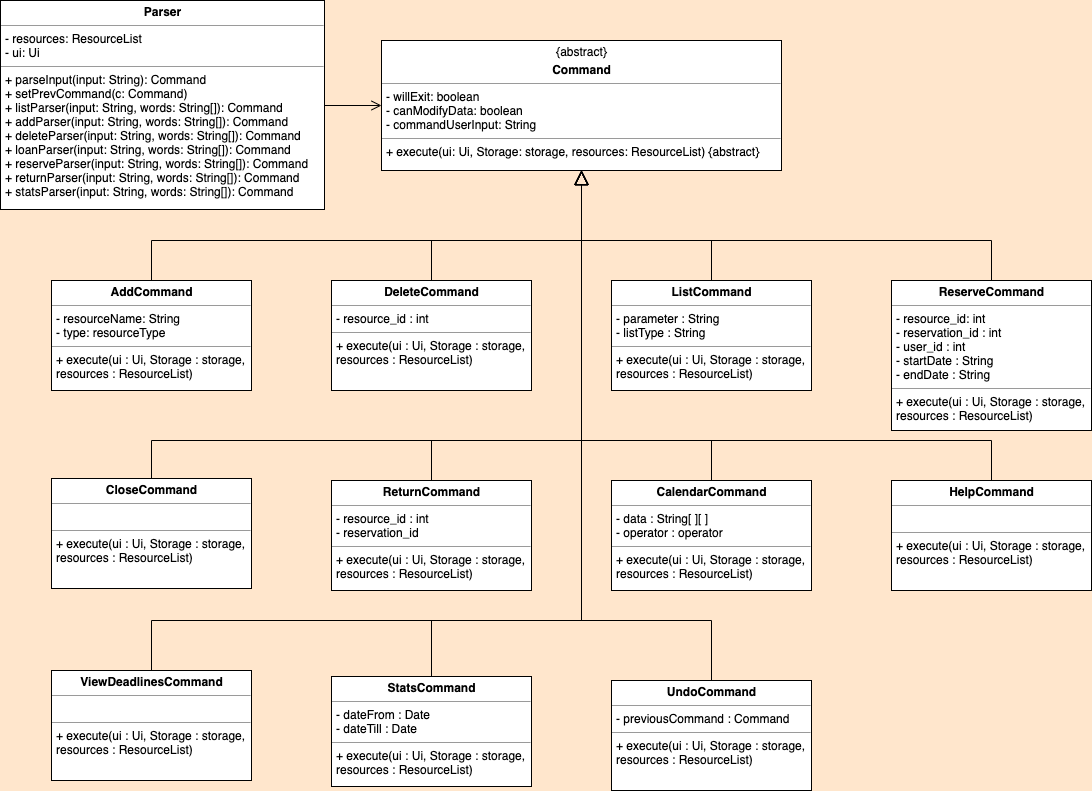

The diagram above was exported from draw.io. Its source (the exported page's mxGraphModel, read from the mxfile embedded in the PNG):
<mxGraphModel dx="2526" dy="745" grid="1" gridSize="10" guides="1" tooltips="1" connect="1" arrows="1" fold="1" page="1" pageScale="1" pageWidth="1100" pageHeight="850" background="#FFE6CC" math="0" shadow="0">
  <root>
    <mxCell id="0" />
    <mxCell id="1" parent="0" />
    <mxCell id="5d2195bd80daf111-18" value="&lt;p style=&quot;margin: 0px ; margin-top: 4px ; text-align: center&quot;&gt;{abstract}&lt;/p&gt;&lt;p style=&quot;margin: 0px ; margin-top: 4px ; text-align: center&quot;&gt;&lt;b&gt;Command&lt;/b&gt;&lt;/p&gt;&lt;hr size=&quot;1&quot;&gt;&lt;p style=&quot;margin: 0px ; margin-left: 4px&quot;&gt;- willExit: boolean&lt;/p&gt;&lt;p style=&quot;margin: 0px ; margin-left: 4px&quot;&gt;- canModifyData: boolean&lt;/p&gt;&lt;p style=&quot;margin: 0px ; margin-left: 4px&quot;&gt;- commandUserInput: String&lt;/p&gt;&lt;hr size=&quot;1&quot;&gt;&lt;p style=&quot;margin: 0px ; margin-left: 4px&quot;&gt;+ execute(ui: Ui, Storage: storage, resources: ResourceList) {abstract}&lt;br&gt;&lt;/p&gt;" style="verticalAlign=top;align=left;overflow=fill;fontSize=12;fontFamily=Helvetica;html=1;rounded=0;shadow=0;comic=0;labelBackgroundColor=none;strokeColor=#000000;strokeWidth=1;fillColor=#ffffff;" parent="1" vertex="1">
      <mxGeometry x="370" y="100" width="400" height="130" as="geometry" />
    </mxCell>
    <mxCell id="7JN7La-2lCIBEkaHJBta-27" style="edgeStyle=orthogonalEdgeStyle;rounded=0;orthogonalLoop=1;jettySize=auto;html=1;exitX=1;exitY=0.5;exitDx=0;exitDy=0;entryX=0;entryY=0.5;entryDx=0;entryDy=0;endArrow=open;endFill=0;endSize=8;" parent="1" source="5d2195bd80daf111-20" target="5d2195bd80daf111-18" edge="1">
      <mxGeometry relative="1" as="geometry" />
    </mxCell>
    <mxCell id="5d2195bd80daf111-20" value="&lt;p style=&quot;margin: 0px ; margin-top: 4px ; text-align: center&quot;&gt;&lt;b&gt;Parser&lt;/b&gt;&lt;/p&gt;&lt;hr size=&quot;1&quot;&gt;&lt;p style=&quot;margin: 0px ; margin-left: 4px&quot;&gt;- resources: ResourceList&lt;br&gt;&lt;/p&gt;&lt;p style=&quot;margin: 0px ; margin-left: 4px&quot;&gt;- ui: Ui&lt;/p&gt;&lt;hr size=&quot;1&quot;&gt;&lt;p style=&quot;margin: 0px ; margin-left: 4px&quot;&gt;+ parseInput(input: String): Command&lt;br&gt;&lt;/p&gt;&lt;p style=&quot;margin: 0px ; margin-left: 4px&quot;&gt;+ setPrevCommand(c: Command)&lt;br&gt;&lt;/p&gt;&lt;p style=&quot;margin: 0px ; margin-left: 4px&quot;&gt;+ listParser(input: String, words: String[]): Command&lt;/p&gt;&lt;p style=&quot;margin: 0px 0px 0px 4px&quot;&gt;+ addParser(input: String, words: String[]): Command&lt;/p&gt;&lt;div&gt;&lt;p style=&quot;margin: 0px 0px 0px 4px&quot;&gt;+ deleteParser(input: String, words: String[]): Command&lt;/p&gt;&lt;p style=&quot;margin: 0px 0px 0px 4px&quot;&gt;+ loanParser(input: String, words: String[]): Command&lt;/p&gt;&lt;p style=&quot;margin: 0px 0px 0px 4px&quot;&gt;+ reserveParser(input: String, words: String[]): Command&lt;/p&gt;&lt;p style=&quot;margin: 0px 0px 0px 4px&quot;&gt;+ returnParser(input: String, words: String[]): Command&lt;/p&gt;&lt;p style=&quot;margin: 0px 0px 0px 4px&quot;&gt;+ statsParser(input: String, words: String[]): Command&lt;/p&gt;&lt;/div&gt;&lt;p style=&quot;margin: 0px ; margin-left: 4px&quot;&gt;&lt;br&gt;&lt;/p&gt;&lt;p style=&quot;margin: 0px ; margin-left: 4px&quot;&gt;&lt;br&gt;&lt;/p&gt;&lt;p style=&quot;margin: 0px ; margin-left: 4px&quot;&gt;&lt;br&gt;&lt;/p&gt;" style="verticalAlign=top;align=left;overflow=fill;fontSize=12;fontFamily=Helvetica;html=1;rounded=0;shadow=0;comic=0;labelBackgroundColor=none;strokeColor=#000000;strokeWidth=1;fillColor=#ffffff;" parent="1" vertex="1">
      <mxGeometry x="-11" y="60" width="324" height="209" as="geometry" />
    </mxCell>
    <mxCell id="7JN7La-2lCIBEkaHJBta-17" style="edgeStyle=orthogonalEdgeStyle;rounded=0;orthogonalLoop=1;jettySize=auto;html=1;exitX=0.5;exitY=0;exitDx=0;exitDy=0;endArrow=block;endFill=0;endSize=12;entryX=0.5;entryY=1;entryDx=0;entryDy=0;" parent="1" source="7JN7La-2lCIBEkaHJBta-1" target="5d2195bd80daf111-18" edge="1">
      <mxGeometry relative="1" as="geometry">
        <mxPoint x="570" y="160" as="targetPoint" />
        <Array as="points">
          <mxPoint x="140" y="300" />
          <mxPoint x="570" y="300" />
        </Array>
      </mxGeometry>
    </mxCell>
    <mxCell id="7JN7La-2lCIBEkaHJBta-1" value="&lt;p style=&quot;margin: 0px ; margin-top: 4px ; text-align: center&quot;&gt;&lt;b&gt;AddCommand&lt;/b&gt;&lt;/p&gt;&lt;hr size=&quot;1&quot;&gt;&lt;p style=&quot;margin: 0px ; margin-left: 4px&quot;&gt;- resourceName: String&lt;br&gt;&lt;/p&gt;&lt;p style=&quot;margin: 0px ; margin-left: 4px&quot;&gt;- type: resourceType&lt;/p&gt;&lt;hr size=&quot;1&quot;&gt;&lt;p style=&quot;margin: 0px ; margin-left: 4px&quot;&gt;+ execute(ui : Ui, Storage : storage,&amp;nbsp;&lt;/p&gt;&lt;p style=&quot;margin: 0px ; margin-left: 4px&quot;&gt;resources : ResourceList)&lt;br&gt;&lt;/p&gt;" style="verticalAlign=top;align=left;overflow=fill;fontSize=12;fontFamily=Helvetica;html=1;rounded=0;shadow=0;comic=0;labelBackgroundColor=none;strokeColor=#000000;strokeWidth=1;fillColor=#ffffff;" parent="1" vertex="1">
      <mxGeometry x="40" y="340" width="200" height="110" as="geometry" />
    </mxCell>
    <mxCell id="7JN7La-2lCIBEkaHJBta-25" style="edgeStyle=orthogonalEdgeStyle;rounded=0;orthogonalLoop=1;jettySize=auto;html=1;exitX=0.5;exitY=0;exitDx=0;exitDy=0;entryX=0.5;entryY=1;entryDx=0;entryDy=0;endArrow=block;endFill=0;endSize=12;" parent="1" source="7JN7La-2lCIBEkaHJBta-3" target="5d2195bd80daf111-18" edge="1">
      <mxGeometry relative="1" as="geometry">
        <Array as="points">
          <mxPoint x="420" y="300" />
          <mxPoint x="570" y="300" />
        </Array>
      </mxGeometry>
    </mxCell>
    <mxCell id="7JN7La-2lCIBEkaHJBta-3" value="&lt;p style=&quot;margin: 0px ; margin-top: 4px ; text-align: center&quot;&gt;&lt;b&gt;DeleteCommand&lt;/b&gt;&lt;/p&gt;&lt;hr size=&quot;1&quot;&gt;&lt;p style=&quot;margin: 0px ; margin-left: 4px&quot;&gt;- resource_id : int&lt;br&gt;&lt;/p&gt;&lt;hr size=&quot;1&quot;&gt;&lt;p style=&quot;margin: 0px ; margin-left: 4px&quot;&gt;+ execute(ui : Ui, Storage : storage,&amp;nbsp;&lt;/p&gt;&lt;p style=&quot;margin: 0px ; margin-left: 4px&quot;&gt;resources : ResourceList)&lt;br&gt;&lt;/p&gt;" style="verticalAlign=top;align=left;overflow=fill;fontSize=12;fontFamily=Helvetica;html=1;rounded=0;shadow=0;comic=0;labelBackgroundColor=none;strokeColor=#000000;strokeWidth=1;fillColor=#ffffff;" parent="1" vertex="1">
      <mxGeometry x="320" y="340" width="200" height="110" as="geometry" />
    </mxCell>
    <mxCell id="7JN7La-2lCIBEkaHJBta-23" style="edgeStyle=orthogonalEdgeStyle;rounded=0;orthogonalLoop=1;jettySize=auto;html=1;exitX=0.5;exitY=0;exitDx=0;exitDy=0;entryX=0.5;entryY=1;entryDx=0;entryDy=0;endArrow=block;endFill=0;endSize=12;" parent="1" source="7JN7La-2lCIBEkaHJBta-5" target="5d2195bd80daf111-18" edge="1">
      <mxGeometry relative="1" as="geometry">
        <Array as="points">
          <mxPoint x="700" y="300" />
          <mxPoint x="570" y="300" />
        </Array>
      </mxGeometry>
    </mxCell>
    <mxCell id="7JN7La-2lCIBEkaHJBta-5" value="&lt;p style=&quot;margin: 0px ; margin-top: 4px ; text-align: center&quot;&gt;&lt;b&gt;ListCommand&lt;/b&gt;&lt;/p&gt;&lt;hr size=&quot;1&quot;&gt;&lt;p style=&quot;margin: 0px ; margin-left: 4px&quot;&gt;- parameter : String&lt;/p&gt;&lt;p style=&quot;margin: 0px ; margin-left: 4px&quot;&gt;- listType : String&lt;/p&gt;&lt;hr size=&quot;1&quot;&gt;&lt;p style=&quot;margin: 0px ; margin-left: 4px&quot;&gt;+ execute(ui : Ui, Storage : storage,&amp;nbsp;&lt;/p&gt;&lt;p style=&quot;margin: 0px ; margin-left: 4px&quot;&gt;resources : ResourceList)&lt;br&gt;&lt;/p&gt;" style="verticalAlign=top;align=left;overflow=fill;fontSize=12;fontFamily=Helvetica;html=1;rounded=0;shadow=0;comic=0;labelBackgroundColor=none;strokeColor=#000000;strokeWidth=1;fillColor=#ffffff;" parent="1" vertex="1">
      <mxGeometry x="600" y="340" width="200" height="110" as="geometry" />
    </mxCell>
    <mxCell id="7JN7La-2lCIBEkaHJBta-26" style="edgeStyle=orthogonalEdgeStyle;rounded=0;orthogonalLoop=1;jettySize=auto;html=1;exitX=0.5;exitY=0;exitDx=0;exitDy=0;entryX=0.5;entryY=1;entryDx=0;entryDy=0;endArrow=block;endFill=0;endSize=12;" parent="1" source="7JN7La-2lCIBEkaHJBta-7" target="5d2195bd80daf111-18" edge="1">
      <mxGeometry relative="1" as="geometry">
        <Array as="points">
          <mxPoint x="980" y="300" />
          <mxPoint x="570" y="300" />
        </Array>
      </mxGeometry>
    </mxCell>
    <mxCell id="7JN7La-2lCIBEkaHJBta-7" value="&lt;p style=&quot;margin: 0px ; margin-top: 4px ; text-align: center&quot;&gt;&lt;b&gt;ReserveCommand&lt;/b&gt;&lt;/p&gt;&lt;hr size=&quot;1&quot;&gt;&lt;p style=&quot;margin: 0px ; margin-left: 4px&quot;&gt;- resource_id: int&lt;/p&gt;&lt;p style=&quot;margin: 0px ; margin-left: 4px&quot;&gt;- reservation_id : int&lt;/p&gt;&lt;p style=&quot;margin: 0px ; margin-left: 4px&quot;&gt;- user_id : int&lt;/p&gt;&lt;p style=&quot;margin: 0px ; margin-left: 4px&quot;&gt;- startDate : String&lt;/p&gt;&lt;p style=&quot;margin: 0px ; margin-left: 4px&quot;&gt;- endDate : String&lt;/p&gt;&lt;hr size=&quot;1&quot;&gt;&lt;p style=&quot;margin: 0px ; margin-left: 4px&quot;&gt;+ execute(ui : Ui, Storage : storage,&amp;nbsp;&lt;/p&gt;&lt;p style=&quot;margin: 0px ; margin-left: 4px&quot;&gt;resources : ResourceList)&lt;br&gt;&lt;/p&gt;" style="verticalAlign=top;align=left;overflow=fill;fontSize=12;fontFamily=Helvetica;html=1;rounded=0;shadow=0;comic=0;labelBackgroundColor=none;strokeColor=#000000;strokeWidth=1;fillColor=#ffffff;" parent="1" vertex="1">
      <mxGeometry x="880" y="340" width="200" height="150" as="geometry" />
    </mxCell>
    <mxCell id="7JN7La-2lCIBEkaHJBta-9" value="&lt;p style=&quot;margin: 0px ; margin-top: 4px ; text-align: center&quot;&gt;&lt;b&gt;ReturnCommand&lt;/b&gt;&lt;/p&gt;&lt;hr size=&quot;1&quot;&gt;&lt;p style=&quot;margin: 0px ; margin-left: 4px&quot;&gt;- resource_id : int&lt;/p&gt;&lt;p style=&quot;margin: 0px ; margin-left: 4px&quot;&gt;- reservation_id&lt;/p&gt;&lt;hr size=&quot;1&quot;&gt;&lt;p style=&quot;margin: 0px ; margin-left: 4px&quot;&gt;+ execute(ui : Ui, Storage : storage,&amp;nbsp;&lt;/p&gt;&lt;p style=&quot;margin: 0px ; margin-left: 4px&quot;&gt;resources : ResourceList)&lt;br&gt;&lt;/p&gt;" style="verticalAlign=top;align=left;overflow=fill;fontSize=12;fontFamily=Helvetica;html=1;rounded=0;shadow=0;comic=0;labelBackgroundColor=none;strokeColor=#000000;strokeWidth=1;fillColor=#ffffff;" parent="1" vertex="1">
      <mxGeometry x="320" y="540" width="200" height="110" as="geometry" />
    </mxCell>
    <mxCell id="7JN7La-2lCIBEkaHJBta-15" style="edgeStyle=orthogonalEdgeStyle;rounded=0;orthogonalLoop=1;jettySize=auto;html=1;exitX=0.5;exitY=0;exitDx=0;exitDy=0;entryX=0.5;entryY=1;entryDx=0;entryDy=0;endArrow=block;endFill=0;endSize=12;" parent="1" source="7JN7La-2lCIBEkaHJBta-13" target="5d2195bd80daf111-18" edge="1">
      <mxGeometry relative="1" as="geometry">
        <Array as="points">
          <mxPoint x="140" y="500" />
          <mxPoint x="570" y="500" />
        </Array>
      </mxGeometry>
    </mxCell>
    <mxCell id="7JN7La-2lCIBEkaHJBta-13" value="&lt;p style=&quot;margin: 0px ; margin-top: 4px ; text-align: center&quot;&gt;&lt;b&gt;CloseCommand&lt;/b&gt;&lt;/p&gt;&lt;hr size=&quot;1&quot;&gt;&lt;p style=&quot;margin: 0px ; margin-left: 4px&quot;&gt;&lt;br&gt;&lt;/p&gt;&lt;hr size=&quot;1&quot;&gt;&lt;p style=&quot;margin: 0px ; margin-left: 4px&quot;&gt;+ execute(ui : Ui, Storage : storage,&amp;nbsp;&lt;/p&gt;&lt;p style=&quot;margin: 0px ; margin-left: 4px&quot;&gt;resources : ResourceList)&lt;br&gt;&lt;/p&gt;" style="verticalAlign=top;align=left;overflow=fill;fontSize=12;fontFamily=Helvetica;html=1;rounded=0;shadow=0;comic=0;labelBackgroundColor=none;strokeColor=#000000;strokeWidth=1;fillColor=#ffffff;" parent="1" vertex="1">
      <mxGeometry x="40" y="538" width="200" height="110" as="geometry" />
    </mxCell>
    <mxCell id="7JN7La-2lCIBEkaHJBta-16" style="edgeStyle=orthogonalEdgeStyle;rounded=0;orthogonalLoop=1;jettySize=auto;html=1;exitX=0.5;exitY=0;exitDx=0;exitDy=0;entryX=0.5;entryY=1;entryDx=0;entryDy=0;endArrow=block;endFill=0;endSize=12;" parent="1" source="W11LXePYgnVfTIiMuJ1g-2" target="5d2195bd80daf111-18" edge="1">
      <mxGeometry relative="1" as="geometry">
        <Array as="points">
          <mxPoint x="700" y="500" />
          <mxPoint x="570" y="500" />
        </Array>
      </mxGeometry>
    </mxCell>
    <mxCell id="7JN7La-2lCIBEkaHJBta-11" value="&lt;p style=&quot;margin: 0px ; margin-top: 4px ; text-align: center&quot;&gt;&lt;b&gt;HelpCommand&lt;/b&gt;&lt;/p&gt;&lt;hr size=&quot;1&quot;&gt;&lt;p style=&quot;margin: 0px ; margin-left: 4px&quot;&gt;&lt;br&gt;&lt;/p&gt;&lt;hr size=&quot;1&quot;&gt;&lt;p style=&quot;margin: 0px ; margin-left: 4px&quot;&gt;+ execute(ui : Ui, Storage : storage,&amp;nbsp;&lt;/p&gt;&lt;p style=&quot;margin: 0px ; margin-left: 4px&quot;&gt;resources : ResourceList)&lt;br&gt;&lt;/p&gt;" style="verticalAlign=top;align=left;overflow=fill;fontSize=12;fontFamily=Helvetica;html=1;rounded=0;shadow=0;comic=0;labelBackgroundColor=none;strokeColor=#000000;strokeWidth=1;fillColor=#ffffff;" parent="1" vertex="1">
      <mxGeometry x="880" y="540" width="200" height="110" as="geometry" />
    </mxCell>
    <mxCell id="DvSoYXgFxNNrPNWVmmZC-14" value="" style="html=1;verticalAlign=bottom;endArrow=block;edgeStyle=orthogonalEdgeStyle;rounded=0;endFill=0;endSize=12;exitX=0.5;exitY=0;exitDx=0;exitDy=0;entryX=0.5;entryY=1;entryDx=0;entryDy=0;" parent="1" source="7JN7La-2lCIBEkaHJBta-9" target="5d2195bd80daf111-18" edge="1">
      <mxGeometry width="80" relative="1" as="geometry">
        <mxPoint x="880" y="250" as="sourcePoint" />
        <mxPoint x="630" y="280" as="targetPoint" />
        <Array as="points">
          <mxPoint x="420" y="500" />
          <mxPoint x="570" y="500" />
        </Array>
      </mxGeometry>
    </mxCell>
    <mxCell id="W11LXePYgnVfTIiMuJ1g-1" style="edgeStyle=orthogonalEdgeStyle;rounded=0;orthogonalLoop=1;jettySize=auto;html=1;exitX=0.5;exitY=0;exitDx=0;exitDy=0;entryX=0.5;entryY=1;entryDx=0;entryDy=0;endArrow=block;endFill=0;endSize=12;" edge="1" parent="1" source="7JN7La-2lCIBEkaHJBta-11" target="5d2195bd80daf111-18">
      <mxGeometry relative="1" as="geometry">
        <Array as="points">
          <mxPoint x="980" y="500" />
          <mxPoint x="570" y="500" />
        </Array>
        <mxPoint x="580" y="240" as="targetPoint" />
      </mxGeometry>
    </mxCell>
    <mxCell id="W11LXePYgnVfTIiMuJ1g-2" value="&lt;p style=&quot;margin: 0px ; margin-top: 4px ; text-align: center&quot;&gt;&lt;b&gt;CalendarCommand&lt;/b&gt;&lt;/p&gt;&lt;hr size=&quot;1&quot;&gt;&lt;p style=&quot;margin: 0px ; margin-left: 4px&quot;&gt;- data : String[ ][ ]&lt;/p&gt;&lt;p style=&quot;margin: 0px ; margin-left: 4px&quot;&gt;- operator : operator&lt;/p&gt;&lt;hr size=&quot;1&quot;&gt;&lt;p style=&quot;margin: 0px ; margin-left: 4px&quot;&gt;+ execute(ui : Ui, Storage : storage,&amp;nbsp;&lt;/p&gt;&lt;p style=&quot;margin: 0px ; margin-left: 4px&quot;&gt;resources : ResourceList)&lt;br&gt;&lt;/p&gt;" style="verticalAlign=top;align=left;overflow=fill;fontSize=12;fontFamily=Helvetica;html=1;rounded=0;shadow=0;comic=0;labelBackgroundColor=none;strokeColor=#000000;strokeWidth=1;fillColor=#ffffff;" vertex="1" parent="1">
      <mxGeometry x="600" y="540" width="200" height="110" as="geometry" />
    </mxCell>
    <mxCell id="W11LXePYgnVfTIiMuJ1g-3" value="&lt;p style=&quot;margin: 0px ; margin-top: 4px ; text-align: center&quot;&gt;&lt;b&gt;StatsCommand&lt;/b&gt;&lt;/p&gt;&lt;hr size=&quot;1&quot;&gt;&lt;p style=&quot;margin: 0px ; margin-left: 4px&quot;&gt;- dateFrom : Date&lt;/p&gt;&lt;p style=&quot;margin: 0px ; margin-left: 4px&quot;&gt;- dateTill : Date&lt;/p&gt;&lt;hr size=&quot;1&quot;&gt;&lt;p style=&quot;margin: 0px ; margin-left: 4px&quot;&gt;+ execute(ui : Ui, Storage : storage,&amp;nbsp;&lt;/p&gt;&lt;p style=&quot;margin: 0px ; margin-left: 4px&quot;&gt;resources : ResourceList)&lt;br&gt;&lt;/p&gt;" style="verticalAlign=top;align=left;overflow=fill;fontSize=12;fontFamily=Helvetica;html=1;rounded=0;shadow=0;comic=0;labelBackgroundColor=none;strokeColor=#000000;strokeWidth=1;fillColor=#ffffff;" vertex="1" parent="1">
      <mxGeometry x="320" y="736" width="200" height="110" as="geometry" />
    </mxCell>
    <mxCell id="W11LXePYgnVfTIiMuJ1g-4" style="edgeStyle=orthogonalEdgeStyle;rounded=0;orthogonalLoop=1;jettySize=auto;html=1;exitX=0.5;exitY=0;exitDx=0;exitDy=0;entryX=0.5;entryY=1;entryDx=0;entryDy=0;endArrow=block;endFill=0;endSize=12;" edge="1" parent="1" source="W11LXePYgnVfTIiMuJ1g-5" target="5d2195bd80daf111-18">
      <mxGeometry relative="1" as="geometry">
        <Array as="points">
          <mxPoint x="140" y="680" />
          <mxPoint x="570" y="680" />
        </Array>
        <mxPoint x="570" y="410" as="targetPoint" />
      </mxGeometry>
    </mxCell>
    <mxCell id="W11LXePYgnVfTIiMuJ1g-5" value="&lt;p style=&quot;margin: 0px ; margin-top: 4px ; text-align: center&quot;&gt;&lt;b&gt;ViewDeadlinesCommand&lt;/b&gt;&lt;/p&gt;&lt;hr size=&quot;1&quot;&gt;&lt;p style=&quot;margin: 0px ; margin-left: 4px&quot;&gt;&lt;br&gt;&lt;/p&gt;&lt;hr size=&quot;1&quot;&gt;&lt;p style=&quot;margin: 0px ; margin-left: 4px&quot;&gt;+ execute(ui : Ui, Storage : storage,&amp;nbsp;&lt;/p&gt;&lt;p style=&quot;margin: 0px ; margin-left: 4px&quot;&gt;resources : ResourceList)&lt;br&gt;&lt;/p&gt;" style="verticalAlign=top;align=left;overflow=fill;fontSize=12;fontFamily=Helvetica;html=1;rounded=0;shadow=0;comic=0;labelBackgroundColor=none;strokeColor=#000000;strokeWidth=1;fillColor=#ffffff;" vertex="1" parent="1">
      <mxGeometry x="40" y="730" width="200" height="110" as="geometry" />
    </mxCell>
    <mxCell id="W11LXePYgnVfTIiMuJ1g-6" style="edgeStyle=orthogonalEdgeStyle;rounded=0;orthogonalLoop=1;jettySize=auto;html=1;exitX=0.5;exitY=0;exitDx=0;exitDy=0;entryX=0.5;entryY=1;entryDx=0;entryDy=0;endArrow=block;endFill=0;endSize=12;" edge="1" parent="1" source="W11LXePYgnVfTIiMuJ1g-10" target="5d2195bd80daf111-18">
      <mxGeometry relative="1" as="geometry">
        <Array as="points">
          <mxPoint x="700" y="680" />
          <mxPoint x="570" y="680" />
        </Array>
        <mxPoint x="570" y="410" as="targetPoint" />
      </mxGeometry>
    </mxCell>
    <mxCell id="W11LXePYgnVfTIiMuJ1g-8" value="" style="html=1;verticalAlign=bottom;endArrow=block;edgeStyle=orthogonalEdgeStyle;rounded=0;endFill=0;endSize=12;exitX=0.5;exitY=0;exitDx=0;exitDy=0;entryX=0.5;entryY=1;entryDx=0;entryDy=0;" edge="1" parent="1" source="W11LXePYgnVfTIiMuJ1g-3" target="5d2195bd80daf111-18">
      <mxGeometry width="80" relative="1" as="geometry">
        <mxPoint x="880" y="430" as="sourcePoint" />
        <mxPoint x="570" y="410" as="targetPoint" />
        <Array as="points">
          <mxPoint x="420" y="680" />
          <mxPoint x="570" y="680" />
        </Array>
      </mxGeometry>
    </mxCell>
    <mxCell id="W11LXePYgnVfTIiMuJ1g-10" value="&lt;p style=&quot;margin: 0px ; margin-top: 4px ; text-align: center&quot;&gt;&lt;b&gt;UndoCommand&lt;/b&gt;&lt;/p&gt;&lt;hr size=&quot;1&quot;&gt;&lt;p style=&quot;margin: 0px ; margin-left: 4px&quot;&gt;- previousCommand : Command&lt;/p&gt;&lt;hr size=&quot;1&quot;&gt;&lt;p style=&quot;margin: 0px ; margin-left: 4px&quot;&gt;+ execute(ui : Ui, Storage : storage,&amp;nbsp;&lt;/p&gt;&lt;p style=&quot;margin: 0px ; margin-left: 4px&quot;&gt;resources : ResourceList)&lt;br&gt;&lt;/p&gt;" style="verticalAlign=top;align=left;overflow=fill;fontSize=12;fontFamily=Helvetica;html=1;rounded=0;shadow=0;comic=0;labelBackgroundColor=none;strokeColor=#000000;strokeWidth=1;fillColor=#ffffff;" vertex="1" parent="1">
      <mxGeometry x="600" y="740" width="200" height="110" as="geometry" />
    </mxCell>
  </root>
</mxGraphModel>